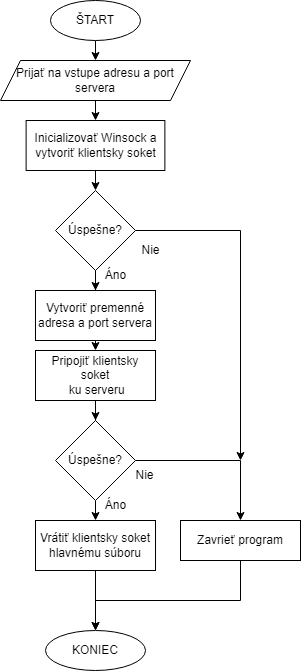

The diagram above was exported from draw.io. Its source (the exported page's mxGraphModel, read from the mxfile embedded in the PNG):
<mxGraphModel dx="981" dy="520" grid="1" gridSize="10" guides="1" tooltips="1" connect="1" arrows="1" fold="1" page="1" pageScale="1" pageWidth="827" pageHeight="1169" math="0" shadow="0">
  <root>
    <mxCell id="0" />
    <mxCell id="1" parent="0" />
    <mxCell id="tddx30WZNGqtdUzcZL9P-32" style="edgeStyle=orthogonalEdgeStyle;rounded=0;orthogonalLoop=1;jettySize=auto;html=1;exitX=0.5;exitY=1;exitDx=0;exitDy=0;entryX=0.5;entryY=0;entryDx=0;entryDy=0;" parent="1" source="tddx30WZNGqtdUzcZL9P-1" edge="1">
      <mxGeometry relative="1" as="geometry">
        <mxPoint x="405.01" y="100" as="targetPoint" />
      </mxGeometry>
    </mxCell>
    <mxCell id="tddx30WZNGqtdUzcZL9P-1" value="ŠTART" style="ellipse;whiteSpace=wrap;html=1;" parent="1" vertex="1">
      <mxGeometry x="360" y="40" width="90" height="40" as="geometry" />
    </mxCell>
    <mxCell id="tddx30WZNGqtdUzcZL9P-2" value="KONIEC" style="ellipse;whiteSpace=wrap;html=1;" parent="1" vertex="1">
      <mxGeometry x="355.01" y="670" width="100" height="40" as="geometry" />
    </mxCell>
    <mxCell id="tddx30WZNGqtdUzcZL9P-35" style="edgeStyle=orthogonalEdgeStyle;rounded=0;orthogonalLoop=1;jettySize=auto;html=1;exitX=0.5;exitY=1;exitDx=0;exitDy=0;entryX=0.5;entryY=0;entryDx=0;entryDy=0;" parent="1" source="tddx30WZNGqtdUzcZL9P-3" target="tddx30WZNGqtdUzcZL9P-34" edge="1">
      <mxGeometry relative="1" as="geometry" />
    </mxCell>
    <mxCell id="tddx30WZNGqtdUzcZL9P-3" value="Inicializovať Winsock a vytvoriť klientsky soket" style="rounded=0;whiteSpace=wrap;html=1;" parent="1" vertex="1">
      <mxGeometry x="335.62" y="160" width="138.75" height="50" as="geometry" />
    </mxCell>
    <mxCell id="tddx30WZNGqtdUzcZL9P-33" style="edgeStyle=orthogonalEdgeStyle;rounded=0;orthogonalLoop=1;jettySize=auto;html=1;exitX=0.5;exitY=1;exitDx=0;exitDy=0;entryX=0.5;entryY=0;entryDx=0;entryDy=0;" parent="1" target="tddx30WZNGqtdUzcZL9P-3" edge="1">
      <mxGeometry relative="1" as="geometry">
        <mxPoint x="405.01" y="140" as="sourcePoint" />
      </mxGeometry>
    </mxCell>
    <mxCell id="tddx30WZNGqtdUzcZL9P-36" style="edgeStyle=orthogonalEdgeStyle;rounded=0;orthogonalLoop=1;jettySize=auto;html=1;exitX=1;exitY=0.5;exitDx=0;exitDy=0;" parent="1" source="tddx30WZNGqtdUzcZL9P-34" edge="1">
      <mxGeometry relative="1" as="geometry">
        <mxPoint x="550" y="500" as="targetPoint" />
      </mxGeometry>
    </mxCell>
    <mxCell id="tddx30WZNGqtdUzcZL9P-42" style="edgeStyle=orthogonalEdgeStyle;rounded=0;orthogonalLoop=1;jettySize=auto;html=1;exitX=0.5;exitY=1;exitDx=0;exitDy=0;" parent="1" source="tddx30WZNGqtdUzcZL9P-34" target="tddx30WZNGqtdUzcZL9P-39" edge="1">
      <mxGeometry relative="1" as="geometry" />
    </mxCell>
    <mxCell id="tddx30WZNGqtdUzcZL9P-34" value="Úspešne?" style="rhombus;whiteSpace=wrap;html=1;" parent="1" vertex="1">
      <mxGeometry x="365" y="230" width="80" height="80" as="geometry" />
    </mxCell>
    <mxCell id="tddx30WZNGqtdUzcZL9P-37" value="Nie" style="text;html=1;align=center;verticalAlign=middle;resizable=0;points=[];autosize=1;strokeColor=none;fillColor=none;" parent="1" vertex="1">
      <mxGeometry x="440" y="275" width="40" height="30" as="geometry" />
    </mxCell>
    <mxCell id="tddx30WZNGqtdUzcZL9P-38" value="Áno" style="text;html=1;align=center;verticalAlign=middle;resizable=0;points=[];autosize=1;strokeColor=none;fillColor=none;" parent="1" vertex="1">
      <mxGeometry x="405" y="300" width="40" height="30" as="geometry" />
    </mxCell>
    <mxCell id="tddx30WZNGqtdUzcZL9P-52" style="edgeStyle=orthogonalEdgeStyle;rounded=0;orthogonalLoop=1;jettySize=auto;html=1;exitX=0.5;exitY=1;exitDx=0;exitDy=0;entryX=0.5;entryY=0;entryDx=0;entryDy=0;" parent="1" source="tddx30WZNGqtdUzcZL9P-39" target="tddx30WZNGqtdUzcZL9P-51" edge="1">
      <mxGeometry relative="1" as="geometry" />
    </mxCell>
    <mxCell id="tddx30WZNGqtdUzcZL9P-39" value="Vytvoriť premenné adresa a port servera" style="rounded=0;whiteSpace=wrap;html=1;" parent="1" vertex="1">
      <mxGeometry x="344.99" y="330" width="120" height="50" as="geometry" />
    </mxCell>
    <mxCell id="tddx30WZNGqtdUzcZL9P-56" style="edgeStyle=orthogonalEdgeStyle;rounded=0;orthogonalLoop=1;jettySize=auto;html=1;exitX=0.5;exitY=1;exitDx=0;exitDy=0;entryX=0.5;entryY=0;entryDx=0;entryDy=0;" parent="1" source="tddx30WZNGqtdUzcZL9P-43" target="cdsSYmIe1We-EY5MW1CA-1" edge="1">
      <mxGeometry relative="1" as="geometry">
        <mxPoint x="404.99" y="565" as="targetPoint" />
      </mxGeometry>
    </mxCell>
    <mxCell id="tddx30WZNGqtdUzcZL9P-44" value="Nie" style="text;html=1;align=center;verticalAlign=middle;resizable=0;points=[];autosize=1;strokeColor=none;fillColor=none;" parent="1" vertex="1">
      <mxGeometry x="434.37" y="500" width="40" height="30" as="geometry" />
    </mxCell>
    <mxCell id="tddx30WZNGqtdUzcZL9P-45" value="Áno" style="text;html=1;align=center;verticalAlign=middle;resizable=0;points=[];autosize=1;strokeColor=none;fillColor=none;" parent="1" vertex="1">
      <mxGeometry x="405" y="530" width="40" height="30" as="geometry" />
    </mxCell>
    <mxCell id="tddx30WZNGqtdUzcZL9P-53" style="edgeStyle=orthogonalEdgeStyle;rounded=0;orthogonalLoop=1;jettySize=auto;html=1;exitX=0.5;exitY=1;exitDx=0;exitDy=0;" parent="1" source="tddx30WZNGqtdUzcZL9P-51" target="tddx30WZNGqtdUzcZL9P-43" edge="1">
      <mxGeometry relative="1" as="geometry" />
    </mxCell>
    <mxCell id="tddx30WZNGqtdUzcZL9P-51" value="Pripojiť klientsky soket&lt;br&gt;&amp;nbsp;ku serveru" style="rounded=0;whiteSpace=wrap;html=1;" parent="1" vertex="1">
      <mxGeometry x="345.01" y="390" width="120" height="50" as="geometry" />
    </mxCell>
    <mxCell id="tddx30WZNGqtdUzcZL9P-60" style="edgeStyle=orthogonalEdgeStyle;rounded=0;orthogonalLoop=1;jettySize=auto;html=1;entryX=0.5;entryY=0;entryDx=0;entryDy=0;" parent="1" source="tddx30WZNGqtdUzcZL9P-43" target="ljeP-OcGY8eufNRPav6W-1" edge="1">
      <mxGeometry relative="1" as="geometry">
        <mxPoint x="570" y="500" as="targetPoint" />
        <Array as="points">
          <mxPoint x="550" y="500" />
        </Array>
      </mxGeometry>
    </mxCell>
    <mxCell id="tddx30WZNGqtdUzcZL9P-43" value="Úspešne?" style="rhombus;whiteSpace=wrap;html=1;" parent="1" vertex="1">
      <mxGeometry x="365.01" y="460" width="80" height="80" as="geometry" />
    </mxCell>
    <mxCell id="ljeP-OcGY8eufNRPav6W-2" style="edgeStyle=orthogonalEdgeStyle;rounded=0;orthogonalLoop=1;jettySize=auto;html=1;exitX=0.5;exitY=1;exitDx=0;exitDy=0;fontSize=12;entryX=0.5;entryY=0;entryDx=0;entryDy=0;" parent="1" source="ljeP-OcGY8eufNRPav6W-1" target="tddx30WZNGqtdUzcZL9P-2" edge="1">
      <mxGeometry relative="1" as="geometry">
        <mxPoint x="550" y="650" as="targetPoint" />
        <Array as="points">
          <mxPoint x="550" y="640" />
          <mxPoint x="405" y="640" />
        </Array>
      </mxGeometry>
    </mxCell>
    <mxCell id="ljeP-OcGY8eufNRPav6W-1" value="Zavrieť program" style="rounded=0;whiteSpace=wrap;html=1;" parent="1" vertex="1">
      <mxGeometry x="490" y="560" width="120" height="40" as="geometry" />
    </mxCell>
    <mxCell id="XnW0E9XxIYGwHn39dTk0-2" style="edgeStyle=orthogonalEdgeStyle;rounded=0;orthogonalLoop=1;jettySize=auto;html=1;exitX=0.5;exitY=1;exitDx=0;exitDy=0;entryX=0.5;entryY=0;entryDx=0;entryDy=0;fontFamily=Helvetica;fontSize=12;" parent="1" target="tddx30WZNGqtdUzcZL9P-2" edge="1">
      <mxGeometry relative="1" as="geometry">
        <mxPoint x="404.99" y="605" as="sourcePoint" />
      </mxGeometry>
    </mxCell>
    <mxCell id="XnW0E9XxIYGwHn39dTk0-3" value="Prijať na vstupe adresu a port servera" style="shape=parallelogram;perimeter=parallelogramPerimeter;whiteSpace=wrap;html=1;fixedSize=1;fontFamily=Helvetica;fontSize=12;" parent="1" vertex="1">
      <mxGeometry x="310.01" y="100" width="190" height="40" as="geometry" />
    </mxCell>
    <mxCell id="cdsSYmIe1We-EY5MW1CA-1" value="Vrátiť klientsky soket hlavnému súboru" style="rounded=0;whiteSpace=wrap;html=1;" vertex="1" parent="1">
      <mxGeometry x="345.01" y="560" width="120" height="50" as="geometry" />
    </mxCell>
  </root>
</mxGraphModel>